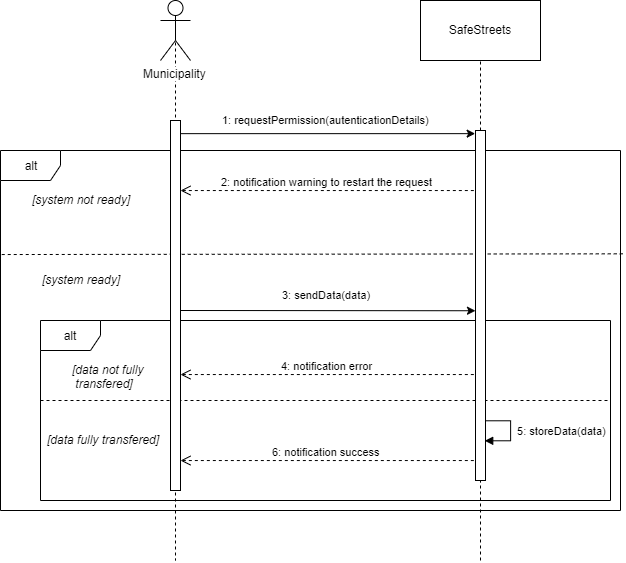

The diagram above was exported from draw.io. Its source (the exported page's mxGraphModel, read from the mxfile embedded in the PNG):
<mxGraphModel dx="2604" dy="625" grid="1" gridSize="10" guides="1" tooltips="1" connect="1" arrows="1" fold="1" page="1" pageScale="1" pageWidth="1100" pageHeight="850" background="#ffffff" math="0" shadow="0">
  <root>
    <mxCell id="0" />
    <mxCell id="1" parent="0" />
    <mxCell id="BtGqbNw1KPDJ3mM9VVvx-7" value="alt" style="shape=umlFrame;whiteSpace=wrap;html=1;" vertex="1" parent="1">
      <mxGeometry x="-20" y="370" width="570" height="180" as="geometry" />
    </mxCell>
    <mxCell id="BtGqbNw1KPDJ3mM9VVvx-1" value="alt" style="shape=umlFrame;whiteSpace=wrap;html=1;" vertex="1" parent="1">
      <mxGeometry x="-60" y="200" width="620" height="360" as="geometry" />
    </mxCell>
    <mxCell id="BtGqbNw1KPDJ3mM9VVvx-10" value="" style="endArrow=none;dashed=1;html=1;" edge="1" parent="1">
      <mxGeometry width="50" height="50" relative="1" as="geometry">
        <mxPoint x="-20" y="450" as="sourcePoint" />
        <mxPoint x="549" y="450" as="targetPoint" />
      </mxGeometry>
    </mxCell>
    <mxCell id="BtGqbNw1KPDJ3mM9VVvx-3" value="" style="endArrow=none;dashed=1;html=1;exitX=0.002;exitY=0.289;exitDx=0;exitDy=0;exitPerimeter=0;entryX=1.005;entryY=0.287;entryDx=0;entryDy=0;entryPerimeter=0;" edge="1" parent="1" source="BtGqbNw1KPDJ3mM9VVvx-1" target="BtGqbNw1KPDJ3mM9VVvx-1">
      <mxGeometry width="50" height="50" relative="1" as="geometry">
        <mxPoint x="-140" y="370" as="sourcePoint" />
        <mxPoint x="-90" y="320" as="targetPoint" />
      </mxGeometry>
    </mxCell>
    <mxCell id="uaqM2ry2-1LAeEPNjQeV-23" value="" style="endArrow=none;dashed=1;html=1;exitX=0.5;exitY=0.5;exitDx=0;exitDy=0;exitPerimeter=0;" parent="1" edge="1">
      <mxGeometry width="50" height="50" relative="1" as="geometry">
        <mxPoint x="115.00000000000011" y="80" as="sourcePoint" />
        <mxPoint x="115" y="610" as="targetPoint" />
      </mxGeometry>
    </mxCell>
    <mxCell id="uaqM2ry2-1LAeEPNjQeV-19" value="" style="html=1;points=[];perimeter=orthogonalPerimeter;" parent="1" vertex="1">
      <mxGeometry x="110" y="170" width="10" height="370" as="geometry" />
    </mxCell>
    <mxCell id="uaqM2ry2-1LAeEPNjQeV-1" value="Municipality" style="shape=umlActor;verticalLabelPosition=bottom;labelBackgroundColor=#ffffff;verticalAlign=top;html=1;" parent="1" vertex="1">
      <mxGeometry x="100" y="50" width="30" height="60" as="geometry" />
    </mxCell>
    <mxCell id="uaqM2ry2-1LAeEPNjQeV-3" value="SafeStreets" style="rounded=0;whiteSpace=wrap;html=1;" parent="1" vertex="1">
      <mxGeometry x="360" y="50" width="120" height="60" as="geometry" />
    </mxCell>
    <mxCell id="uaqM2ry2-1LAeEPNjQeV-4" value="" style="endArrow=none;dashed=1;html=1;" parent="1" source="uaqM2ry2-1LAeEPNjQeV-20" target="uaqM2ry2-1LAeEPNjQeV-3" edge="1">
      <mxGeometry width="50" height="50" relative="1" as="geometry">
        <mxPoint x="420" y="440" as="sourcePoint" />
        <mxPoint x="450" y="200" as="targetPoint" />
      </mxGeometry>
    </mxCell>
    <mxCell id="uaqM2ry2-1LAeEPNjQeV-7" value="" style="endArrow=classic;html=1;entryX=-0.034;entryY=0.009;entryDx=0;entryDy=0;entryPerimeter=0;" parent="1" source="uaqM2ry2-1LAeEPNjQeV-19" target="uaqM2ry2-1LAeEPNjQeV-20" edge="1">
      <mxGeometry width="50" height="50" relative="1" as="geometry">
        <mxPoint x="120" y="181" as="sourcePoint" />
        <mxPoint x="410" y="183" as="targetPoint" />
      </mxGeometry>
    </mxCell>
    <mxCell id="uaqM2ry2-1LAeEPNjQeV-8" value="&lt;font style=&quot;font-size: 11px&quot;&gt;1: requestPermission(autenticationDetails)&lt;/font&gt;" style="text;html=1;resizable=0;points=[];autosize=1;align=left;verticalAlign=top;spacingTop=-4;" parent="1" vertex="1">
      <mxGeometry x="160" y="160" width="220" height="20" as="geometry" />
    </mxCell>
    <mxCell id="uaqM2ry2-1LAeEPNjQeV-10" value="2: notification warning to restart the request" style="html=1;verticalAlign=bottom;endArrow=open;dashed=1;endSize=8;exitX=-0.166;exitY=0.535;exitDx=0;exitDy=0;exitPerimeter=0;" parent="1" edge="1">
      <mxGeometry relative="1" as="geometry">
        <mxPoint x="413.34000000000015" y="240.05000000000007" as="sourcePoint" />
        <mxPoint x="120.00000000000011" y="240.05000000000007" as="targetPoint" />
      </mxGeometry>
    </mxCell>
    <mxCell id="uaqM2ry2-1LAeEPNjQeV-20" value="" style="html=1;points=[];perimeter=orthogonalPerimeter;" parent="1" vertex="1">
      <mxGeometry x="415" y="180" width="10" height="350" as="geometry" />
    </mxCell>
    <mxCell id="uaqM2ry2-1LAeEPNjQeV-21" value="" style="endArrow=none;dashed=1;html=1;" parent="1" target="uaqM2ry2-1LAeEPNjQeV-20" edge="1">
      <mxGeometry width="50" height="50" relative="1" as="geometry">
        <mxPoint x="420" y="610" as="sourcePoint" />
        <mxPoint x="420" y="110" as="targetPoint" />
      </mxGeometry>
    </mxCell>
    <mxCell id="BtGqbNw1KPDJ3mM9VVvx-2" value="&lt;i&gt;[system not ready]&lt;/i&gt;" style="text;html=1;resizable=0;points=[];autosize=1;align=left;verticalAlign=top;spacingTop=-4;" vertex="1" parent="1">
      <mxGeometry x="-30" y="240" width="110" height="20" as="geometry" />
    </mxCell>
    <mxCell id="BtGqbNw1KPDJ3mM9VVvx-4" value="&lt;i&gt;[system ready]&lt;/i&gt;" style="text;html=1;resizable=0;points=[];autosize=1;align=left;verticalAlign=top;spacingTop=-4;" vertex="1" parent="1">
      <mxGeometry x="-20" y="320" width="90" height="20" as="geometry" />
    </mxCell>
    <mxCell id="BtGqbNw1KPDJ3mM9VVvx-5" value="" style="endArrow=classic;html=1;entryX=-0.002;entryY=0.515;entryDx=0;entryDy=0;entryPerimeter=0;" edge="1" parent="1" target="uaqM2ry2-1LAeEPNjQeV-20">
      <mxGeometry width="50" height="50" relative="1" as="geometry">
        <mxPoint x="120" y="360" as="sourcePoint" />
        <mxPoint x="410" y="360" as="targetPoint" />
      </mxGeometry>
    </mxCell>
    <mxCell id="BtGqbNw1KPDJ3mM9VVvx-6" value="&lt;font style=&quot;font-size: 11px&quot;&gt;3: sendData(data)&lt;/font&gt;" style="text;html=1;resizable=0;points=[];autosize=1;align=left;verticalAlign=top;spacingTop=-4;" vertex="1" parent="1">
      <mxGeometry x="220" y="335" width="100" height="20" as="geometry" />
    </mxCell>
    <mxCell id="BtGqbNw1KPDJ3mM9VVvx-8" value="&lt;i&gt;[data not fully&lt;br&gt;&amp;nbsp;transfered]&lt;/i&gt;" style="text;html=1;resizable=0;points=[];autosize=1;align=left;verticalAlign=top;spacingTop=-4;" vertex="1" parent="1">
      <mxGeometry x="10" y="410" width="90" height="30" as="geometry" />
    </mxCell>
    <mxCell id="BtGqbNw1KPDJ3mM9VVvx-9" value="4: notification error" style="html=1;verticalAlign=bottom;endArrow=open;dashed=1;endSize=8;exitX=-0.166;exitY=0.535;exitDx=0;exitDy=0;exitPerimeter=0;" edge="1" parent="1">
      <mxGeometry relative="1" as="geometry">
        <mxPoint x="413.34000000000015" y="424.05000000000007" as="sourcePoint" />
        <mxPoint x="120" y="424.05000000000007" as="targetPoint" />
      </mxGeometry>
    </mxCell>
    <mxCell id="BtGqbNw1KPDJ3mM9VVvx-11" value="&lt;i&gt;[data fully transfered]&lt;/i&gt;" style="text;html=1;resizable=0;points=[];autosize=1;align=left;verticalAlign=top;spacingTop=-4;" vertex="1" parent="1">
      <mxGeometry x="-15" y="480" width="130" height="20" as="geometry" />
    </mxCell>
    <mxCell id="BtGqbNw1KPDJ3mM9VVvx-12" value="6: notification success" style="html=1;verticalAlign=bottom;endArrow=open;dashed=1;endSize=8;exitX=-0.166;exitY=0.535;exitDx=0;exitDy=0;exitPerimeter=0;" edge="1" parent="1">
      <mxGeometry relative="1" as="geometry">
        <mxPoint x="413.34000000000015" y="510.05000000000007" as="sourcePoint" />
        <mxPoint x="120" y="510.05000000000007" as="targetPoint" />
      </mxGeometry>
    </mxCell>
    <mxCell id="BtGqbNw1KPDJ3mM9VVvx-14" value="&amp;nbsp;5: storeData(data)" style="edgeStyle=orthogonalEdgeStyle;html=1;align=left;spacingLeft=2;endArrow=block;rounded=0;entryX=0.954;entryY=0.887;entryDx=0;entryDy=0;entryPerimeter=0;" edge="1" target="uaqM2ry2-1LAeEPNjQeV-20" parent="1">
      <mxGeometry relative="1" as="geometry">
        <mxPoint x="425" y="470" as="sourcePoint" />
        <Array as="points">
          <mxPoint x="450" y="470" />
          <mxPoint x="450" y="490" />
        </Array>
        <mxPoint x="430" y="490" as="targetPoint" />
      </mxGeometry>
    </mxCell>
  </root>
</mxGraphModel>